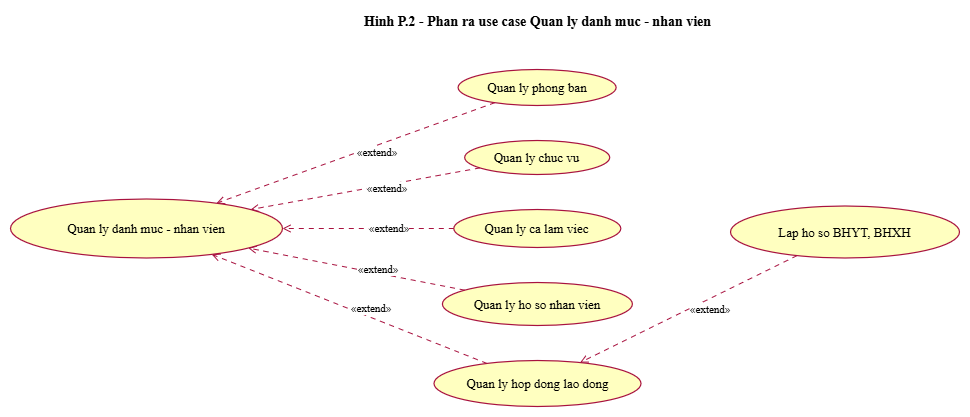

The diagram above was exported from draw.io. Its source (the exported page's mxGraphModel, read from the mxfile embedded in the PNG):
<mxGraphModel dx="1363" dy="692" grid="1" gridSize="10" guides="1" tooltips="1" connect="1" arrows="1" fold="1" page="1" pageScale="1" pageWidth="827" pageHeight="1169" math="0" shadow="0">
  <root>
    <mxCell id="0" />
    <mxCell id="1" parent="0" />
    <UserObject label="" plantUmlData="{&#10;  &quot;data&quot;: &quot;@startuml 02_usecase_phan_ra_danh_muc_nhan_vien\nskinparam backgroundColor white\nskinparam defaultFontName \&quot;Times New Roman\&quot;\nskinparam defaultFontSize 13\nskinparam shadowing false\nskinparam roundCorner 14\nskinparam ArrowColor #A8123F\nskinparam ArrowThickness 1\nskinparam ArrowFontSize 11\nskinparam NoteBackgroundColor white\nskinparam NoteBorderColor #A8123F\nskinparam ActorBorderColor #A8123F\nskinparam ActorBackgroundColor white\nskinparam usecase {\n  BackgroundColor #FFFFC0\n  BorderColor #A8123F\n  BorderThickness 1.2\n  ArrowColor #A8123F\n}\nskinparam rectangle {\n  BackgroundColor #FFFFC0\n  BorderColor #A8123F\n}\nskinparam package {\n  BackgroundColor #FFFFC0\n  BorderColor #A8123F\n}\nskinparam class {\n  BackgroundColor #FFFFC0\n  BorderColor #A8123F\n  AttributeFontSize 12\n  FontStyle plain\n  StereotypeFontSize 10\n}\nskinparam classAttributeIconSize 0\nskinparam state {\n  BackgroundColor #FFFFC0\n  BorderColor #A8123F\n  StartColor black\n  EndColor black\n}\nskinparam activity {\n  BackgroundColor #FFFFC0\n  BorderColor #A8123F\n  DiamondBackgroundColor #FFFFC0\n  DiamondBorderColor #A8123F\n  BarColor black\n  StartColor black\n  EndColor black\n}\nskinparam sequence {\n  ArrowColor #A8123F\n  LifeLineBorderColor #A8123F\n  LifeLineBackgroundColor white\n  ParticipantBorderColor #A8123F\n  ParticipantBackgroundColor #FFFFC0\n  ActorBorderColor #A8123F\n  ActorBackgroundColor white\n  BoundaryBorderColor #A8123F\n  BoundaryBackgroundColor #FFFFC0\n  ControlBorderColor #A8123F\n  ControlBackgroundColor #FFFFC0\n  EntityBorderColor #A8123F\n  EntityBackgroundColor #FFFFC0\n  GroupBorderColor #6A6A6A\n  GroupBackgroundColor white\n  BoxBorderColor #A8123F\n  LifeLineBorderThickness 1\n}\ntitle Hinh P.2 - Phan ra use case Quan ly danh muc - nhan vien\nleft to right direction\nusecase \&quot;Quan ly danh muc - nhan vien\\n(from Use Case View)\&quot; as P\nusecase \&quot;Quan ly phong ban\&quot; as a\nusecase \&quot;Quan ly chuc vu\&quot; as b\nusecase \&quot;Quan ly ca lam viec\&quot; as c\nusecase \&quot;Quan ly ho so nhan vien\&quot; as d\nusecase \&quot;Quan ly hop dong lao dong\&quot; as e\nusecase \&quot;Lap ho so BHYT, BHXH\\n[hop dong dai han]\&quot; as f\na .&gt; P : &lt;&lt;extend&gt;&gt;\nb .&gt; P : &lt;&lt;extend&gt;&gt;\nc .&gt; P : &lt;&lt;extend&gt;&gt;\nd .&gt; P : &lt;&lt;extend&gt;&gt;\ne .&gt; P : &lt;&lt;extend&gt;&gt;\nf .&gt; e : &lt;&lt;extend&gt;&gt;\n@enduml&quot;,&#10;  &quot;config&quot;: null&#10;}" id="jQG_L7L-vTxGtExLSCL0-51">
      <mxCell connectable="0" parent="1" style="group;transparentBounds=1;editIcon=1;lockedGroup=0;groupPadding=10;" vertex="1">
        <mxGeometry as="geometry" />
      </mxCell>
    </UserObject>
    <UserObject label="Quan ly danh muc - nhan vien" plantUmlId="uc_0" plantUmlBaseStyle="ellipse;html=1;fillColor=#FFFFC0;strokeColor=#A8123F;whiteSpace=wrap;fontColor=#000000;fontSize=13;rounded=1;arcSize=14;absoluteArcSize=1;shadow=0;strokeWidth=1.2;fontFamily=Times New Roman;" plantUmlBaseValue="Quan ly danh muc - nhan vien&lt;br&gt;(from Use Case View)" id="jQG_L7L-vTxGtExLSCL0-52">
      <mxCell parent="jQG_L7L-vTxGtExLSCL0-51" style="ellipse;html=1;fillColor=#FFFFC0;strokeColor=#A8123F;whiteSpace=wrap;fontColor=#000000;fontSize=13;rounded=1;arcSize=14;absoluteArcSize=1;shadow=0;strokeWidth=1.2;fontFamily=Times New Roman;" vertex="1">
        <mxGeometry height="59" width="272" x="70" y="1337.5" as="geometry" />
      </mxCell>
    </UserObject>
    <UserObject label="Quan ly phong ban" plantUmlId="uc_1" plantUmlBaseStyle="ellipse;html=1;fillColor=#FFFFC0;strokeColor=#A8123F;whiteSpace=wrap;fontColor=#000000;fontSize=13;rounded=1;arcSize=14;absoluteArcSize=1;shadow=0;strokeWidth=1.2;fontFamily=Times New Roman;" plantUmlBaseValue="Quan ly phong ban" id="jQG_L7L-vTxGtExLSCL0-53">
      <mxCell parent="jQG_L7L-vTxGtExLSCL0-51" style="ellipse;html=1;fillColor=#FFFFC0;strokeColor=#A8123F;whiteSpace=wrap;fontColor=#000000;fontSize=13;rounded=1;arcSize=14;absoluteArcSize=1;shadow=0;strokeWidth=1.2;fontFamily=Times New Roman;" vertex="1">
        <mxGeometry height="36" width="158" x="517.6" y="1208" as="geometry" />
      </mxCell>
    </UserObject>
    <UserObject label="Quan ly chuc vu" plantUmlId="uc_2" plantUmlBaseStyle="ellipse;html=1;fillColor=#FFFFC0;strokeColor=#A8123F;whiteSpace=wrap;fontColor=#000000;fontSize=13;rounded=1;arcSize=14;absoluteArcSize=1;shadow=0;strokeWidth=1.2;fontFamily=Times New Roman;" plantUmlBaseValue="Quan ly chuc vu" id="jQG_L7L-vTxGtExLSCL0-54">
      <mxCell parent="jQG_L7L-vTxGtExLSCL0-51" style="ellipse;html=1;fillColor=#FFFFC0;strokeColor=#A8123F;whiteSpace=wrap;fontColor=#000000;fontSize=13;rounded=1;arcSize=14;absoluteArcSize=1;shadow=0;strokeWidth=1.2;fontFamily=Times New Roman;" vertex="1">
        <mxGeometry height="34" width="145" x="524.2" y="1279" as="geometry" />
      </mxCell>
    </UserObject>
    <UserObject label="Quan ly ca lam viec" plantUmlId="uc_3" plantUmlBaseStyle="ellipse;html=1;fillColor=#FFFFC0;strokeColor=#A8123F;whiteSpace=wrap;fontColor=#000000;fontSize=13;rounded=1;arcSize=14;absoluteArcSize=1;shadow=0;strokeWidth=1.2;fontFamily=Times New Roman;" plantUmlBaseValue="Quan ly ca lam viec" id="jQG_L7L-vTxGtExLSCL0-55">
      <mxCell parent="jQG_L7L-vTxGtExLSCL0-51" style="ellipse;html=1;fillColor=#FFFFC0;strokeColor=#A8123F;whiteSpace=wrap;fontColor=#000000;fontSize=13;rounded=1;arcSize=14;absoluteArcSize=1;shadow=0;strokeWidth=1.2;fontFamily=Times New Roman;" vertex="1">
        <mxGeometry height="38" width="167" x="513.3" y="1348" as="geometry" />
      </mxCell>
    </UserObject>
    <UserObject label="Quan ly ho so nhan vien" plantUmlId="uc_4" plantUmlBaseStyle="ellipse;html=1;fillColor=#FFFFC0;strokeColor=#A8123F;whiteSpace=wrap;fontColor=#000000;fontSize=13;rounded=1;arcSize=14;absoluteArcSize=1;shadow=0;strokeWidth=1.2;fontFamily=Times New Roman;" plantUmlBaseValue="Quan ly ho so nhan vien" id="jQG_L7L-vTxGtExLSCL0-56">
      <mxCell parent="jQG_L7L-vTxGtExLSCL0-51" style="ellipse;html=1;fillColor=#FFFFC0;strokeColor=#A8123F;whiteSpace=wrap;fontColor=#000000;fontSize=13;rounded=1;arcSize=14;absoluteArcSize=1;shadow=0;strokeWidth=1.2;fontFamily=Times New Roman;" vertex="1">
        <mxGeometry height="43" width="190" x="501.9" y="1421" as="geometry" />
      </mxCell>
    </UserObject>
    <UserObject label="Quan ly hop dong lao dong" plantUmlId="uc_5" plantUmlBaseStyle="ellipse;html=1;fillColor=#FFFFC0;strokeColor=#A8123F;whiteSpace=wrap;fontColor=#000000;fontSize=13;rounded=1;arcSize=14;absoluteArcSize=1;shadow=0;strokeWidth=1.2;fontFamily=Times New Roman;" plantUmlBaseValue="Quan ly hop dong lao dong" id="jQG_L7L-vTxGtExLSCL0-57">
      <mxCell parent="jQG_L7L-vTxGtExLSCL0-51" style="ellipse;html=1;fillColor=#FFFFC0;strokeColor=#A8123F;whiteSpace=wrap;fontColor=#000000;fontSize=13;rounded=1;arcSize=14;absoluteArcSize=1;shadow=0;strokeWidth=1.2;fontFamily=Times New Roman;" vertex="1">
        <mxGeometry height="46" width="207" x="493.5" y="1499" as="geometry" />
      </mxCell>
    </UserObject>
    <UserObject label="Lap ho so BHYT, BHXH" plantUmlId="uc_6" plantUmlBaseStyle="ellipse;html=1;fillColor=#FFFFC0;strokeColor=#A8123F;whiteSpace=wrap;fontColor=#000000;fontSize=13;rounded=1;arcSize=14;absoluteArcSize=1;shadow=0;strokeWidth=1.2;fontFamily=Times New Roman;" plantUmlBaseValue="Lap ho so BHYT, BHXH&lt;br&gt;[hop dong dai han]" id="jQG_L7L-vTxGtExLSCL0-58">
      <mxCell parent="jQG_L7L-vTxGtExLSCL0-51" style="ellipse;html=1;fillColor=#FFFFC0;strokeColor=#A8123F;whiteSpace=wrap;fontColor=#000000;fontSize=13;rounded=1;arcSize=14;absoluteArcSize=1;shadow=0;strokeWidth=1.2;fontFamily=Times New Roman;" vertex="1">
        <mxGeometry height="52" width="229" x="790" y="1344.5" as="geometry" />
      </mxCell>
    </UserObject>
    <UserObject label="«extend»" plantUmlId="rel_7" plantUmlBaseStyle="endArrow=open;dashed=1;dashPattern=5 5;strokeColor=#A8123F;fontColor=#000000;fontSize=11;edgeStyle=none;rounded=0;html=1;strokeWidth=1;fontFamily=Times New Roman;labelPosition=right;align=left;curved=0;endSize=6;sourcePerimeterSpacing=0;targetPerimeterSpacing=0;" plantUmlBaseValue="«extend»" id="jQG_L7L-vTxGtExLSCL0-59">
      <mxCell edge="1" parent="jQG_L7L-vTxGtExLSCL0-51" source="jQG_L7L-vTxGtExLSCL0-53" style="endArrow=open;dashed=1;dashPattern=5 5;strokeColor=#A8123F;fontColor=#000000;fontSize=11;edgeStyle=none;rounded=0;html=1;strokeWidth=1;fontFamily=Times New Roman;labelPosition=right;align=left;curved=0;endSize=6;sourcePerimeterSpacing=0;targetPerimeterSpacing=0;" target="jQG_L7L-vTxGtExLSCL0-52">
        <mxGeometry relative="1" as="geometry" />
      </mxCell>
    </UserObject>
    <UserObject label="«extend»" plantUmlId="rel_8" plantUmlBaseStyle="endArrow=open;dashed=1;dashPattern=5 5;strokeColor=#A8123F;fontColor=#000000;fontSize=11;edgeStyle=none;rounded=0;html=1;strokeWidth=1;fontFamily=Times New Roman;labelPosition=right;align=left;curved=0;endSize=6;sourcePerimeterSpacing=0;targetPerimeterSpacing=0;" plantUmlBaseValue="«extend»" id="jQG_L7L-vTxGtExLSCL0-60">
      <mxCell edge="1" parent="jQG_L7L-vTxGtExLSCL0-51" source="jQG_L7L-vTxGtExLSCL0-54" style="endArrow=open;dashed=1;dashPattern=5 5;strokeColor=#A8123F;fontColor=#000000;fontSize=11;edgeStyle=none;rounded=0;html=1;strokeWidth=1;fontFamily=Times New Roman;labelPosition=right;align=left;curved=0;endSize=6;sourcePerimeterSpacing=0;targetPerimeterSpacing=0;" target="jQG_L7L-vTxGtExLSCL0-52">
        <mxGeometry relative="1" as="geometry" />
      </mxCell>
    </UserObject>
    <UserObject label="«extend»" plantUmlId="rel_9" plantUmlBaseStyle="endArrow=open;dashed=1;dashPattern=5 5;strokeColor=#A8123F;fontColor=#000000;fontSize=11;edgeStyle=none;rounded=0;html=1;strokeWidth=1;fontFamily=Times New Roman;labelPosition=right;align=left;curved=0;endSize=6;sourcePerimeterSpacing=0;targetPerimeterSpacing=0;" plantUmlBaseValue="«extend»" id="jQG_L7L-vTxGtExLSCL0-61">
      <mxCell edge="1" parent="jQG_L7L-vTxGtExLSCL0-51" source="jQG_L7L-vTxGtExLSCL0-55" style="endArrow=open;dashed=1;dashPattern=5 5;strokeColor=#A8123F;fontColor=#000000;fontSize=11;edgeStyle=none;rounded=0;html=1;strokeWidth=1;fontFamily=Times New Roman;labelPosition=right;align=left;curved=0;endSize=6;sourcePerimeterSpacing=0;targetPerimeterSpacing=0;" target="jQG_L7L-vTxGtExLSCL0-52">
        <mxGeometry relative="1" as="geometry" />
      </mxCell>
    </UserObject>
    <UserObject label="«extend»" plantUmlId="rel_10" plantUmlBaseStyle="endArrow=open;dashed=1;dashPattern=5 5;strokeColor=#A8123F;fontColor=#000000;fontSize=11;edgeStyle=none;rounded=0;html=1;strokeWidth=1;fontFamily=Times New Roman;labelPosition=right;align=left;curved=0;endSize=6;sourcePerimeterSpacing=0;targetPerimeterSpacing=0;" plantUmlBaseValue="«extend»" id="jQG_L7L-vTxGtExLSCL0-62">
      <mxCell edge="1" parent="jQG_L7L-vTxGtExLSCL0-51" source="jQG_L7L-vTxGtExLSCL0-56" style="endArrow=open;dashed=1;dashPattern=5 5;strokeColor=#A8123F;fontColor=#000000;fontSize=11;edgeStyle=none;rounded=0;html=1;strokeWidth=1;fontFamily=Times New Roman;labelPosition=right;align=left;curved=0;endSize=6;sourcePerimeterSpacing=0;targetPerimeterSpacing=0;" target="jQG_L7L-vTxGtExLSCL0-52">
        <mxGeometry relative="1" as="geometry" />
      </mxCell>
    </UserObject>
    <UserObject label="«extend»" plantUmlId="rel_11" plantUmlBaseStyle="endArrow=open;dashed=1;dashPattern=5 5;strokeColor=#A8123F;fontColor=#000000;fontSize=11;edgeStyle=none;rounded=0;html=1;strokeWidth=1;fontFamily=Times New Roman;labelPosition=right;align=left;curved=0;endSize=6;sourcePerimeterSpacing=0;targetPerimeterSpacing=0;" plantUmlBaseValue="«extend»" id="jQG_L7L-vTxGtExLSCL0-63">
      <mxCell edge="1" parent="jQG_L7L-vTxGtExLSCL0-51" source="jQG_L7L-vTxGtExLSCL0-57" style="endArrow=open;dashed=1;dashPattern=5 5;strokeColor=#A8123F;fontColor=#000000;fontSize=11;edgeStyle=none;rounded=0;html=1;strokeWidth=1;fontFamily=Times New Roman;labelPosition=right;align=left;curved=0;endSize=6;sourcePerimeterSpacing=0;targetPerimeterSpacing=0;" target="jQG_L7L-vTxGtExLSCL0-52">
        <mxGeometry relative="1" as="geometry" />
      </mxCell>
    </UserObject>
    <UserObject label="«extend»" plantUmlId="rel_12" plantUmlBaseStyle="endArrow=open;dashed=1;dashPattern=5 5;strokeColor=#A8123F;fontColor=#000000;fontSize=11;edgeStyle=none;rounded=0;html=1;strokeWidth=1;fontFamily=Times New Roman;labelPosition=right;align=left;curved=0;endSize=6;sourcePerimeterSpacing=0;targetPerimeterSpacing=0;" plantUmlBaseValue="«extend»" id="jQG_L7L-vTxGtExLSCL0-64">
      <mxCell edge="1" parent="jQG_L7L-vTxGtExLSCL0-51" source="jQG_L7L-vTxGtExLSCL0-58" style="endArrow=open;dashed=1;dashPattern=5 5;strokeColor=#A8123F;fontColor=#000000;fontSize=11;edgeStyle=none;rounded=0;html=1;strokeWidth=1;fontFamily=Times New Roman;labelPosition=right;align=left;curved=0;endSize=6;sourcePerimeterSpacing=0;targetPerimeterSpacing=0;" target="jQG_L7L-vTxGtExLSCL0-57">
        <mxGeometry relative="1" as="geometry" />
      </mxCell>
    </UserObject>
    <UserObject label="Hinh P.2 - Phan ra use case Quan ly danh muc - nhan vien" plantUmlId="title_0" plantUmlBaseStyle="text;html=1;fillColor=none;strokeColor=none;fontSize=14;fontStyle=1;fontColor=#000000;align=center;verticalAlign=middle;whiteSpace=wrap;fontFamily=Times New Roman;" plantUmlBaseValue="Hinh P.2 - Phan ra use case Quan ly danh muc - nhan vien" id="jQG_L7L-vTxGtExLSCL0-65">
      <mxCell parent="jQG_L7L-vTxGtExLSCL0-51" style="text;html=1;fillColor=none;strokeColor=none;fontSize=14;fontStyle=1;fontColor=#000000;align=center;verticalAlign=middle;whiteSpace=wrap;fontFamily=Times New Roman;" vertex="1">
        <mxGeometry height="24" width="433" x="380.5" y="1149" as="geometry" />
      </mxCell>
    </UserObject>
  </root>
</mxGraphModel>